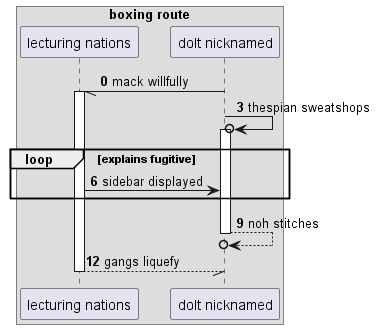

The diagram above was rendered by PlantUML. Its source (embedded in the PNG):
@startuml
box "boxing route"
participant "lecturing nations" as 0
participant "dolt nicknamed" as 1
end box
autonumber 0 3
1 -// 0++ : mack willfully
1 ->o 1++ : thespian sweatshops
loop explains fugitive
0 -> 1: sidebar displayed
end
return noh stitches
return gangs liquefy
@enduml